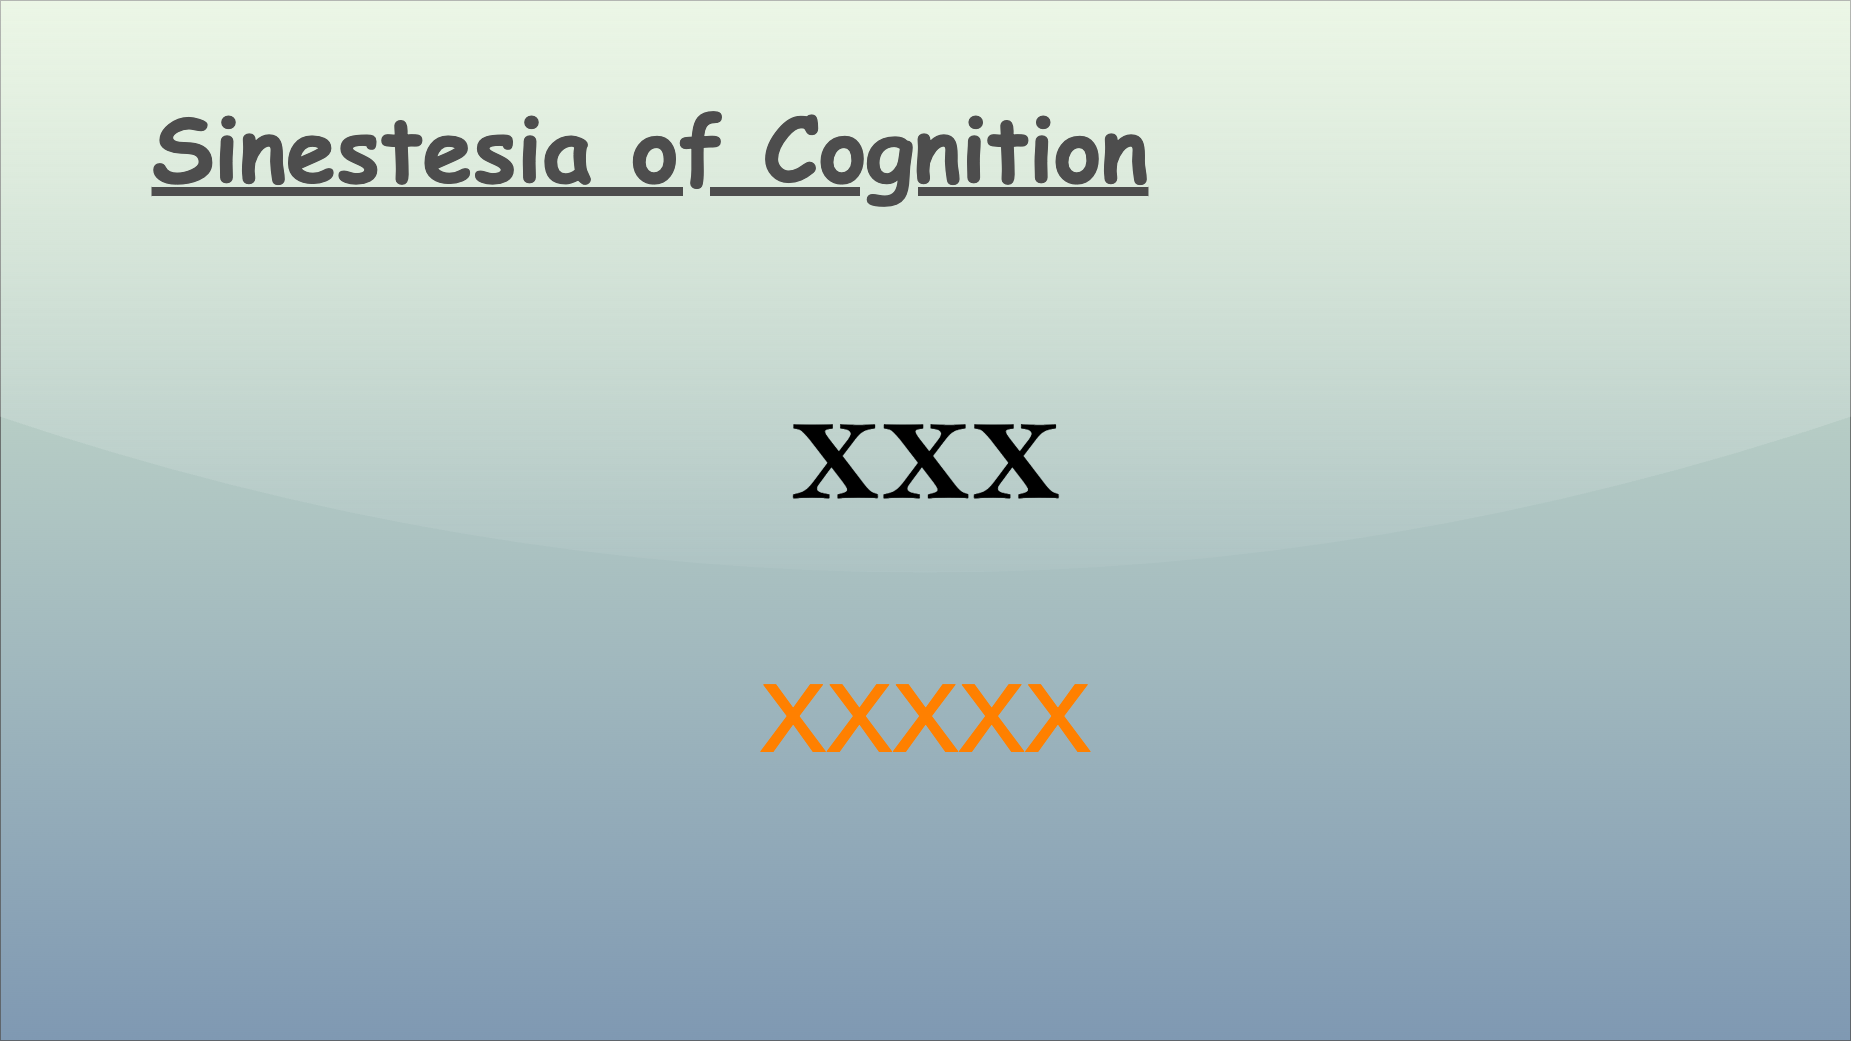

The diagram above was exported from draw.io. Its source (the exported page's mxGraphModel, read from the mxfile embedded in the PNG):
<mxGraphModel dx="1877" dy="2327" grid="1" gridSize="10" guides="1" tooltips="1" connect="1" arrows="1" fold="1" page="1" pageScale="1" pageWidth="1850" pageHeight="1040" math="0" shadow="0">
  <root>
    <mxCell id="0" />
    <mxCell id="1" parent="0" />
    <mxCell id="v5awPFEotDlEYcYJcZ2H-3" value="" style="rounded=0;whiteSpace=wrap;html=1;spacingLeft=470;opacity=50;textOpacity=50;gradientColor=#003366;fillColor=#B9E0A5;glass=1;shadow=0;" parent="1" vertex="1">
      <mxGeometry width="1850" height="1040" as="geometry" />
    </mxCell>
    <mxCell id="v5awPFEotDlEYcYJcZ2H-2" value="&lt;span style=&quot;font-family: 宋体; text-align: left; background-color: initial;&quot;&gt;&lt;font color=&quot;#ff8000&quot;&gt;xxxxx&lt;/font&gt;&lt;/span&gt;" style="text;html=1;align=center;verticalAlign=middle;resizable=0;points=[];autosize=1;strokeColor=none;fillColor=none;fontSize=130;fontColor=default;" parent="1" vertex="1">
      <mxGeometry x="750" y="620" width="350" height="170" as="geometry" />
    </mxCell>
    <mxCell id="2" value="Sinestesia of Cognition" style="text;align=center;verticalAlign=top;resizable=0;points=[];autosize=1;strokeColor=none;fillColor=none;fontColor=#4D4D4D;fontFamily=Comic Sans MS;rotation=0;rounded=0;labelBackgroundColor=none;labelBorderColor=none;gradientColor=#B3B3B3;textShadow=0;fontSize=90;fontStyle=5;" parent="1" vertex="1">
      <mxGeometry x="140" y="86" width="1020" height="120" as="geometry" />
    </mxCell>
    <mxCell id="3" value="&lt;font size=&quot;1&quot; style=&quot;&quot;&gt;&lt;b style=&quot;&quot;&gt;&lt;span style=&quot;font-size: 190px;&quot;&gt;xxx&lt;/span&gt;&lt;/b&gt;&lt;/font&gt;" style="text;html=1;align=center;verticalAlign=middle;resizable=0;points=[];autosize=1;strokeColor=none;fillColor=none;fontColor=#000000;fontFamily=Kaiti SC;" parent="1" vertex="1">
      <mxGeometry x="780" y="320" width="290" height="240" as="geometry" />
    </mxCell>
  </root>
</mxGraphModel>